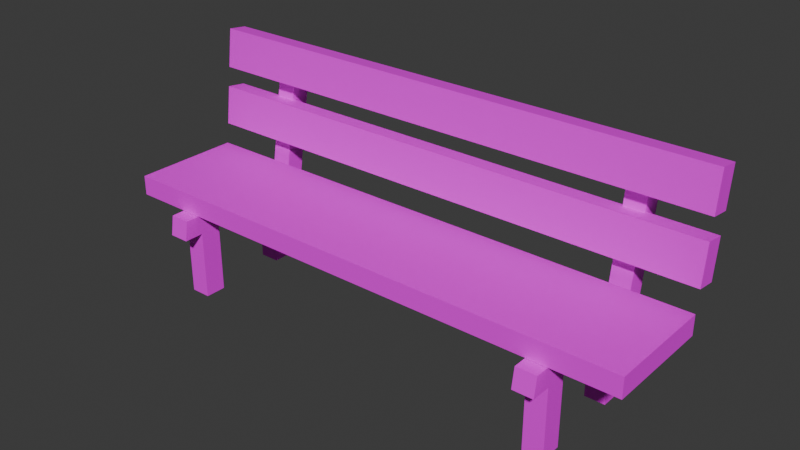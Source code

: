 # Source: bakerStreet_BenchSeat.blend  (saved by Blender 4.3.34; exported with 4.5.12 LTS)
import bpy
from mathutils import Matrix  # noqa: F401  (used for matrix-valued properties, if any)

bpy.ops.wm.read_factory_settings(use_empty=True)
scene = bpy.context.scene
scene.name = 'Scene'

# ---- collections
col_collection = bpy.data.collections.new('Collection'); scene.collection.children.link(col_collection)

# ---- images (referenced by path relative to the original .blend; pixels are not part of the script)
import os
ASSET_DIR = os.environ.get("B2B_ASSET_DIR", "")  # directory of the original .blend (textures are referenced by path, not embedded)
HERE = os.path.dirname(os.path.abspath(__file__))  # packed textures are extracted next to this script under _unpacked/

def load_image(name, relpath, width, height, colorspace="sRGB"):
    """Load a texture the original file referenced (path relative to the .blend, or extracted next to this script)."""
    p = next((c for c in (os.path.join(HERE, relpath), os.path.join(ASSET_DIR, relpath)) if relpath and os.path.exists(c)), "")
    if p:
        img = bpy.data.images.load(p, check_existing=True)
        img.name = name
    else:  # same state as the original file: an image datablock whose file is absent (Cycles renders it pink)
        img = bpy.data.images.new(name, width, height)
        img.source = "FILE"
        img.filepath = "//" + (relpath or name)
    img.colorspace_settings.name = colorspace
    return img
img_palette2025_psd = load_image('Palette2025.psd', 'Palette2025.psd', 1024, 1024, 'sRGB')

# ---- materials (node trees are filled in below, after node groups)
mat_material = bpy.data.materials.new('Material')
mat_material.alpha_threshold = 0.0
mat_material.roughness = 0.5
mat_material.line_color = (0.0, 0.0, 0.0, 1.0)

# ---- material node trees
mat_material.use_nodes = True; mat_material.node_tree.nodes.clear()
_N = mat_material.node_tree.nodes; _L = mat_material.node_tree.links
n0 = _N.new('ShaderNodeOutputMaterial'); n0.name = 'Material Output'; n0.location = (300, 300)
n1 = _N.new('ShaderNodeBsdfPrincipled'); n1.name = 'Principled BSDF'; n1.location = (10, 300)
n1.inputs[3].default_value = 1.45
n2 = _N.new('ShaderNodeTexImage'); n2.name = 'Image Texture'; n2.location = (-280, 280)
n2.image = img_palette2025_psd
_L.new(n1.outputs[0], n0.inputs[0])
_L.new(n2.outputs[0], n1.inputs[0])
n0.is_active_output = True

# ---- world
world_world = bpy.data.worlds.new('World'); scene.world = world_world
world_world.use_nodes = True; world_world.node_tree.nodes.clear()
_N = world_world.node_tree.nodes; _L = world_world.node_tree.links
n0 = _N.new('ShaderNodeOutputWorld'); n0.name = 'World Output'; n0.location = (300, 300)
n1 = _N.new('ShaderNodeBackground'); n1.name = 'Background'; n1.location = (10, 300)
n1.inputs[0].default_value = (0.05088, 0.05088, 0.05088, 1.0)
_L.new(n1.outputs[0], n0.inputs[0])
n0.is_active_output = True
world_world.color = (0.05088, 0.05088, 0.05088)
world_world.sun_shadow_jitter_overblur = 0.0

# ---- meshes
me_cube_001 = bpy.data.meshes.new('Cube.001')
me_cube_001.from_pydata([(-1.61, -0.3307, 0.5468), (-1.61, -0.3307, 0.6664), (-1.61, 0.3307, 0.5468), (-1.61, 0.3307, 0.6664), (1.61, -0.3307, 0.5468), (1.61, -0.3307, 0.6664), (1.61, 0.3307, 0.5468), (1.61, 0.3307, 0.6664), (-1.61, 0.376, 1.031), (-1.61, 0.4948, 1.016), (-1.61, 0.3472, 0.7938), (-1.61, 0.4659, 0.7794), (1.61, 0.376, 1.031), (1.61, 0.4948, 1.016), (1.61, 0.3472, 0.7938), (1.61, 0.4659, 0.7794), (-1.61, 0.4198, 1.39), (-1.61, 0.5386, 1.375), (-1.61, 0.391, 1.153), (-1.61, 0.5097, 1.139), (1.61, 0.4198, 1.39), (1.61, 0.5386, 1.375), (1.61, 0.391, 1.153), (1.61, 0.5097, 1.139), (1.105, 0.5164, 1.29), (1.105, 0.6352, 1.275), (1.105, 0.3796, 0.4248), (1.105, 0.4983, 0.4248), (1.228, 0.5164, 1.29), (1.228, 0.6352, 1.275), (1.228, 0.3796, 0.4248), (1.228, 0.4983, 0.4248), (1.105, 0.2617, 0.4248), (1.105, 0.124, 0.4248), (1.105, -0.1815, 0.4248), (1.105, -0.3101, 0.4248), (1.228, 0.2617, 0.4248), (1.228, 0.124, 0.4248), (1.228, -0.1815, 0.4248), (1.228, -0.3101, 0.4248), (1.105, 0.3984, 0.5439), (1.105, 0.5172, 0.5419), (1.228, 0.3984, 0.5439), (1.228, 0.5172, 0.5419), (1.228, 0.2617, 0.5439), (1.228, 0.124, 0.5439), (1.228, -0.1815, 0.5439), (1.228, -0.3101, 0.5439), (1.228, -0.4305, 0.4248), (1.105, -0.4305, 0.4248), (1.228, -0.4117, 0.5439), (1.105, -0.3101, 0.5439), (1.105, -0.1815, 0.5439), (1.105, 0.124, 0.5439), (1.105, -0.4117, 0.5439), (1.105, 0.2617, 0.5439), (1.228, 0.3796, 0.005944), (1.105, 0.3796, 0.005944), (1.228, -0.1815, 0.005944), (1.105, -0.1815, 0.005944), (1.105, -0.3101, 0.005944), (1.228, 0.2617, 0.005944), (1.105, 0.2617, 0.005944), (1.228, -0.3101, 0.005944), (-1.273, 0.5164, 1.29), (-1.273, 0.6352, 1.275), (-1.273, 0.3796, 0.4248), (-1.273, 0.4983, 0.4248), (-1.15, 0.5164, 1.29), (-1.15, 0.6352, 1.275), (-1.15, 0.3796, 0.4248), (-1.15, 0.4983, 0.4248), (-1.273, 0.2617, 0.4248), (-1.273, 0.124, 0.4248), (-1.273, -0.1815, 0.4248), (-1.273, -0.3101, 0.4248), (-1.15, 0.2617, 0.4248), (-1.15, 0.124, 0.4248), (-1.15, -0.1815, 0.4248), (-1.15, -0.3101, 0.4248), (-1.273, 0.3984, 0.5439), (-1.273, 0.5172, 0.5419), (-1.15, 0.3984, 0.5439), (-1.15, 0.5172, 0.5419), (-1.15, 0.2617, 0.5439), (-1.15, 0.124, 0.5439), (-1.15, -0.1815, 0.5439), (-1.15, -0.3101, 0.5439), (-1.15, -0.4305, 0.4248), (-1.273, -0.4305, 0.4248), (-1.15, -0.4117, 0.5439), (-1.273, -0.3101, 0.5439), (-1.273, -0.1815, 0.5439), (-1.273, 0.124, 0.5439), (-1.273, -0.4117, 0.5439), (-1.273, 0.2617, 0.5439), (-1.15, 0.3796, 0.005944), (-1.273, 0.3796, 0.005944), (-1.15, -0.1815, 0.005944), (-1.273, -0.1815, 0.005944), (-1.273, -0.3101, 0.005944), (-1.15, 0.2617, 0.005944), (-1.273, 0.2617, 0.005944), (-1.15, -0.3101, 0.005944)], [], [(0, 1, 3, 2), (2, 3, 7, 6), (6, 7, 5, 4), (4, 5, 1, 0), (2, 6, 4, 0), (7, 3, 1, 5), (8, 9, 11, 10), (10, 11, 15, 14), (14, 15, 13, 12), (12, 13, 9, 8), (10, 14, 12, 8), (16, 17, 19, 18), (18, 19, 23, 22), (22, 23, 21, 20), (20, 21, 17, 16), (18, 22, 20, 16), (40, 41, 27, 26), (26, 27, 31, 30), (42, 43, 29, 28), (28, 29, 25, 24), (40, 42, 28, 24), (42, 40, 55, 44), (44, 55, 53, 45), (38, 39, 63, 58), (46, 52, 51, 47), (30, 42, 44, 36), (45, 53, 52, 46), (39, 47, 50, 48), (30, 31, 43, 42), (24, 25, 41, 40), (32, 36, 37, 33), (47, 51, 54, 50), (52, 34, 35, 51), (36, 44, 45, 37), (49, 48, 50, 54), (40, 26, 32, 55), (30, 36, 61, 56), (33, 37, 38, 34), (53, 33, 34, 52), (55, 32, 33, 53), (35, 39, 48, 49), (51, 35, 49, 54), (37, 45, 46, 38), (38, 46, 47, 39), (26, 30, 56, 57), (34, 38, 58, 59), (32, 26, 57, 62), (39, 35, 60, 63), (35, 34, 59, 60), (36, 32, 62, 61), (80, 81, 67, 66), (66, 67, 71, 70), (82, 83, 69, 68), (68, 69, 65, 64), (80, 82, 68, 64), (82, 80, 95, 84), (84, 95, 93, 85), (78, 79, 103, 98), (86, 92, 91, 87), (70, 82, 84, 76), (85, 93, 92, 86), (79, 87, 90, 88), (70, 71, 83, 82), (64, 65, 81, 80), (72, 76, 77, 73), (87, 91, 94, 90), (92, 74, 75, 91), (76, 84, 85, 77), (89, 88, 90, 94), (80, 66, 72, 95), (70, 76, 101, 96), (73, 77, 78, 74), (93, 73, 74, 92), (95, 72, 73, 93), (75, 79, 88, 89), (91, 75, 89, 94), (77, 85, 86, 78), (78, 86, 87, 79), (66, 70, 96, 97), (74, 78, 98, 99), (72, 66, 97, 102), (79, 75, 100, 103), (75, 74, 99, 100), (76, 72, 102, 101)])
_uv = me_cube_001.uv_layers.new(name='UVMap')
_uv.uv.foreach_set('vector', [0.9309, 0.3253, 0.9323, 0.3253, 0.9323, 0.3267, 0.9309, 0.3267, 0.9309, 0.3267, 0.9323, 0.3267, 0.9323, 0.3281, 0.9309, 0.3281, 0.9309, 0.3281, 0.9323, 0.3281, 0.9323, 0.3295, 0.9309, 0.3295, 0.9309, 0.3295, 0.9323, 0.3295, 0.9323, 0.3309, 0.9309, 0.3309, 0.9295, 0.3281, 0.9309, 0.3281, 0.9309, 0.3295, 0.9295, 0.3295, 0.9323, 0.3281, 0.9337, 0.3281, 0.9337, 0.3295, 0.9323, 0.3295, 0.9309, 0.3253, 0.9323, 0.3253, 0.9323, 0.3267, 0.9309, 0.3267, 0.9309, 0.3267, 0.9323, 0.3267, 0.9323, 0.3281, 0.9309, 0.3281, 0.9309, 0.3281, 0.9323, 0.3281, 0.9323, 0.3295, 0.9309, 0.3295, 0.9309, 0.3295, 0.9323, 0.3295, 0.9323, 0.3309, 0.9309, 0.3309, 0.9295, 0.3281, 0.9309, 0.3281, 0.9309, 0.3295, 0.9295, 0.3295, 0.9309, 0.3253, 0.9323, 0.3253, 0.9323, 0.3267, 0.9309, 0.3267, 0.9309, 0.3267, 0.9323, 0.3267, 0.9323, 0.3281, 0.9309, 0.3281, 0.9309, 0.3281, 0.9323, 0.3281, 0.9323, 0.3295, 0.9309, 0.3295, 0.9309, 0.3295, 0.9323, 0.3295, 0.9323, 0.3309, 0.9309, 0.3309, 0.9295, 0.3281, 0.9309, 0.3281, 0.9309, 0.3295, 0.9295, 0.3295, 0.1504, 0.9413, 0.1539, 0.9413, 0.1539, 0.9418, 0.1504, 0.9418, 0.1504, 0.9418, 0.1539, 0.9418, 0.1539, 0.9453, 0.1504, 0.9453, 0.1504, 0.9458, 0.1539, 0.9458, 0.1539, 0.9488, 0.1504, 0.9488, 0.1504, 0.9488, 0.1539, 0.9488, 0.1539, 0.9524, 0.1504, 0.9524, 0.1469, 0.9458, 0.1504, 0.9458, 0.1504, 0.9488, 0.1469, 0.9488, 0.1504, 0.9458, 0.1469, 0.9458, 0.1469, 0.9458, 0.1504, 0.9458, 0.1504, 0.9458, 0.1469, 0.9458, 0.1469, 0.9458, 0.1504, 0.9458, 0.1504, 0.9453, 0.1504, 0.9453, 0.1504, 0.9453, 0.1504, 0.9453, 0.1504, 0.9458, 0.1469, 0.9458, 0.1469, 0.9458, 0.1504, 0.9458, 0.1504, 0.9453, 0.1504, 0.9458, 0.1504, 0.9458, 0.1504, 0.9453, 0.1504, 0.9458, 0.1469, 0.9458, 0.1469, 0.9458, 0.1504, 0.9458, 0.1504, 0.9453, 0.1504, 0.9458, 0.1504, 0.9458, 0.1504, 0.9453, 0.1504, 0.9453, 0.1539, 0.9453, 0.1539, 0.9458, 0.1504, 0.9458, 0.1504, 0.9382, 0.1539, 0.9382, 0.1539, 0.9413, 0.1504, 0.9413, 0.1504, 0.9418, 0.1504, 0.9453, 0.1504, 0.9453, 0.1504, 0.9418, 0.1504, 0.9458, 0.1469, 0.9458, 0.1469, 0.9458, 0.1504, 0.9458, 0.1504, 0.9413, 0.1504, 0.9418, 0.1504, 0.9418, 0.1504, 0.9413, 0.1504, 0.9453, 0.1504, 0.9458, 0.1504, 0.9458, 0.1504, 0.9453, 0.1469, 0.9453, 0.1504, 0.9453, 0.1504, 0.9458, 0.1469, 0.9458, 0.1504, 0.9413, 0.1504, 0.9418, 0.1504, 0.9418, 0.1504, 0.9413, 0.1504, 0.9453, 0.1504, 0.9453, 0.1504, 0.9453, 0.1504, 0.9453, 0.1504, 0.9418, 0.1504, 0.9453, 0.1504, 0.9453, 0.1504, 0.9418, 0.1504, 0.9413, 0.1504, 0.9418, 0.1504, 0.9418, 0.1504, 0.9413, 0.1504, 0.9413, 0.1504, 0.9418, 0.1504, 0.9418, 0.1504, 0.9413, 0.1504, 0.9418, 0.1504, 0.9453, 0.1504, 0.9453, 0.1504, 0.9418, 0.1504, 0.9413, 0.1504, 0.9418, 0.1504, 0.9418, 0.1504, 0.9413, 0.1504, 0.9453, 0.1504, 0.9458, 0.1504, 0.9458, 0.1504, 0.9453, 0.1504, 0.9453, 0.1504, 0.9458, 0.1504, 0.9458, 0.1504, 0.9453, 0.1504, 0.9418, 0.1504, 0.9453, 0.1504, 0.9453, 0.1504, 0.9418, 0.1504, 0.9418, 0.1504, 0.9453, 0.1504, 0.9453, 0.1504, 0.9418, 0.1504, 0.9418, 0.1504, 0.9418, 0.1504, 0.9418, 0.1504, 0.9418, 0.1504, 0.9453, 0.1504, 0.9418, 0.1504, 0.9418, 0.1504, 0.9453, 0.1504, 0.9418, 0.1504, 0.9418, 0.1504, 0.9418, 0.1504, 0.9418, 0.1504, 0.9453, 0.1504, 0.9418, 0.1504, 0.9418, 0.1504, 0.9453, 0.1504, 0.9413, 0.1539, 0.9413, 0.1539, 0.9418, 0.1504, 0.9418, 0.1504, 0.9418, 0.1539, 0.9418, 0.1539, 0.9453, 0.1504, 0.9453, 0.1504, 0.9458, 0.1539, 0.9458, 0.1539, 0.9488, 0.1504, 0.9488, 0.1504, 0.9488, 0.1539, 0.9488, 0.1539, 0.9524, 0.1504, 0.9524, 0.1469, 0.9458, 0.1504, 0.9458, 0.1504, 0.9488, 0.1469, 0.9488, 0.1504, 0.9458, 0.1469, 0.9458, 0.1469, 0.9458, 0.1504, 0.9458, 0.1504, 0.9458, 0.1469, 0.9458, 0.1469, 0.9458, 0.1504, 0.9458, 0.1504, 0.9453, 0.1504, 0.9453, 0.1504, 0.9453, 0.1504, 0.9453, 0.1504, 0.9458, 0.1469, 0.9458, 0.1469, 0.9458, 0.1504, 0.9458, 0.1504, 0.9453, 0.1504, 0.9458, 0.1504, 0.9458, 0.1504, 0.9453, 0.1504, 0.9458, 0.1469, 0.9458, 0.1469, 0.9458, 0.1504, 0.9458, 0.1504, 0.9453, 0.1504, 0.9458, 0.1504, 0.9458, 0.1504, 0.9453, 0.1504, 0.9453, 0.1539, 0.9453, 0.1539, 0.9458, 0.1504, 0.9458, 0.1504, 0.9382, 0.1539, 0.9382, 0.1539, 0.9413, 0.1504, 0.9413, 0.1504, 0.9418, 0.1504, 0.9453, 0.1504, 0.9453, 0.1504, 0.9418, 0.1504, 0.9458, 0.1469, 0.9458, 0.1469, 0.9458, 0.1504, 0.9458, 0.1504, 0.9413, 0.1504, 0.9418, 0.1504, 0.9418, 0.1504, 0.9413, 0.1504, 0.9453, 0.1504, 0.9458, 0.1504, 0.9458, 0.1504, 0.9453, 0.1469, 0.9453, 0.1504, 0.9453, 0.1504, 0.9458, 0.1469, 0.9458, 0.1504, 0.9413, 0.1504, 0.9418, 0.1504, 0.9418, 0.1504, 0.9413, 0.1504, 0.9453, 0.1504, 0.9453, 0.1504, 0.9453, 0.1504, 0.9453, 0.1504, 0.9418, 0.1504, 0.9453, 0.1504, 0.9453, 0.1504, 0.9418, 0.1504, 0.9413, 0.1504, 0.9418, 0.1504, 0.9418, 0.1504, 0.9413, 0.1504, 0.9413, 0.1504, 0.9418, 0.1504, 0.9418, 0.1504, 0.9413, 0.1504, 0.9418, 0.1504, 0.9453, 0.1504, 0.9453, 0.1504, 0.9418, 0.1504, 0.9413, 0.1504, 0.9418, 0.1504, 0.9418, 0.1504, 0.9413, 0.1504, 0.9453, 0.1504, 0.9458, 0.1504, 0.9458, 0.1504, 0.9453, 0.1504, 0.9453, 0.1504, 0.9458, 0.1504, 0.9458, 0.1504, 0.9453, 0.1504, 0.9418, 0.1504, 0.9453, 0.1504, 0.9453, 0.1504, 0.9418, 0.1504, 0.9418, 0.1504, 0.9453, 0.1504, 0.9453, 0.1504, 0.9418, 0.1504, 0.9418, 0.1504, 0.9418, 0.1504, 0.9418, 0.1504, 0.9418, 0.1504, 0.9453, 0.1504, 0.9418, 0.1504, 0.9418, 0.1504, 0.9453, 0.1504, 0.9418, 0.1504, 0.9418, 0.1504, 0.9418, 0.1504, 0.9418, 0.1504, 0.9453, 0.1504, 0.9418, 0.1504, 0.9418, 0.1504, 0.9453])
me_cube_001.materials.append(mat_material)
me_cube_001.update()

# ---- objects
ob_cube = bpy.data.objects.new('Cube', me_cube_001)

# ---- transforms, parenting, visibility, modifiers, constraints
ob_cube.location = (0.0, 0.0, 0.0)

# ---- collection membership
col_collection.objects.link(ob_cube)

# ---- scene / render settings (as saved in the file)
scene.frame_start = 1; scene.frame_end = 250; scene.frame_set(1)
scene.render.engine = 'BLENDER_EEVEE_NEXT'
bpy.context.view_layer.update()

# ---- added for rendering (the .blend has no active camera and no usable light): camera, sun
cam_auto = bpy.data.cameras.new('AutoCamera')
cam_auto.lens = 50.0
cam_auto.sensor_width = 36.0
cam_auto.clip_end = 1000.0
ob_auto_camera = bpy.data.objects.new('AutoCamera', cam_auto)
scene.collection.objects.link(ob_auto_camera)
ob_auto_camera.location = (3.38897, -3.96443, 3.40903)
ob_auto_camera.rotation_euler = (1.09748, -7.21219e-08, 0.694738)
scene.camera = ob_auto_camera
light_auto_sun = bpy.data.lights.new('AutoSun', 'SUN')
light_auto_sun.energy = 3.0
light_auto_sun.angle = 0.0523599
ob_auto_sun = bpy.data.objects.new('AutoSun', light_auto_sun)
scene.collection.objects.link(ob_auto_sun)
ob_auto_sun.rotation_euler = (0.872665, 0.174533, 0.523599)
bpy.context.view_layer.update()
